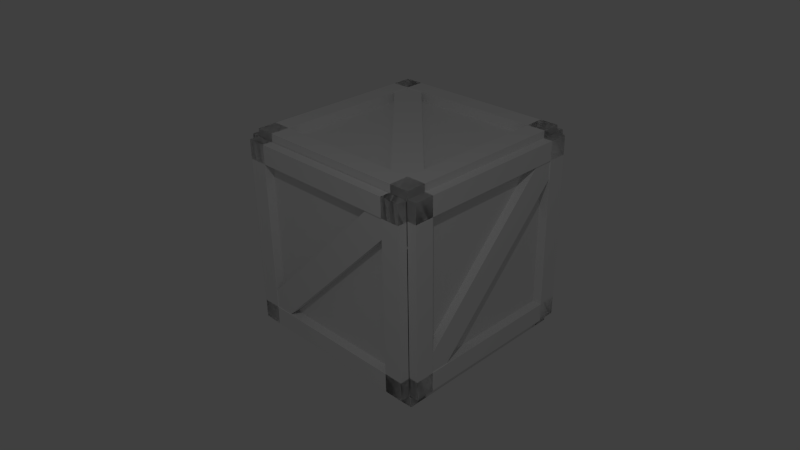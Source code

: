 # Source: crate.blend  (saved by Blender 2.69.0; exported with 4.5.12 LTS)
import bpy
from mathutils import Matrix  # noqa: F401  (used for matrix-valued properties, if any)

bpy.ops.wm.read_factory_settings(use_empty=True)
scene = bpy.context.scene
scene.name = 'Scene'

# ---- collections
col_collection_1 = bpy.data.collections.new('Collection 1'); scene.collection.children.link(col_collection_1)

# ---- materials (node trees are filled in below, after node groups)
mat_material = bpy.data.materials.new('Material')
mat_material.alpha_threshold = 0.0
mat_material.use_transparent_shadow = False
mat_material.roughness = 0.5
mat_material.line_color = (0.0, 0.0, 0.0, 1.0)

# ---- material node trees

# ---- world
world_world = bpy.data.worlds.new('World'); scene.world = world_world
world_world.color = (0.05088, 0.05088, 0.05088)
world_world.use_sun_shadow = False
world_world.sun_shadow_jitter_overblur = 0.0
world_world.cycles.sampling_method = 'MANUAL'
world_world.cycles.sample_map_resolution = 256

# ---- cameras
cam_camera = bpy.data.cameras.new('Camera')
cam_camera.clip_end = 100.0
cam_camera.lens = 35.0
cam_camera.sensor_width = 32.0
cam_camera.sensor_height = 18.0
cam_camera.ortho_scale = 7.314
cam_camera.dof.focus_distance = 0.0
cam_camera.dof.aperture_fstop = 128.0

# ---- lights
light_lamp = bpy.data.lights.new('Lamp', 'POINT')
light_lamp.transmission_factor = 0.0
light_lamp.cutoff_distance = 30.0
light_lamp.energy = 100.0
light_lamp.shadow_buffer_clip_start = 1.001
light_lamp.shadow_soft_size = 0.1
light_lamp.shadow_maximum_resolution = 0.006
light_lamp.use_absolute_resolution = True
light_lamp.cycles.use_multiple_importance_sampling = False

# ---- meshes
me_cube_004 = bpy.data.meshes.new('Cube.004')
me_cube_004.from_pydata([(-1.009, 0.9972, -0.9828), (-1.009, -1.003, -0.9828), (0.991, 0.7972, -0.9828), (0.991, -1.003, -0.9828), (0.991, 0.9972, -0.9828), (0.991, -1.003, -0.9828), (0.991, 0.9972, -0.9828), (-1.009, -1.003, -0.9828), (0.991, 0.7972, -0.9828), (0.791, 0.9972, -0.9828), (-1.009, -0.8028, -0.9828), (-0.809, -1.003, -0.9828), (0.991, 0.7972, -0.9828), (0.791, 0.9972, -0.9828), (-1.009, -0.8028, -0.9828), (-0.809, -1.003, -0.9828), (0.991, 0.7972, -0.9828), (0.791, 0.9972, -0.9828), (-1.009, -0.8028, -0.9828), (-0.809, -1.003, -0.9828), (0.991, 0.7972, -0.9828), (0.791, 0.9972, -0.9828), (-1.009, -0.8028, -0.9828), (-0.809, -1.003, -0.9828), (0.991, 0.7972, -1.073), (0.791, 0.9972, -1.073), (-1.009, -0.8028, -1.073), (-0.809, -1.003, -1.073), (0.991, -0.8028, -0.9828), (-1.009, -1.003, -1.083), (0.991, -1.003, -1.083), (-1.009, -0.8028, -1.083), (0.991, -0.8028, -1.083), (0.791, -1.003, -0.9828), (0.991, 0.9972, -1.083), (0.991, -1.003, -1.083), (0.791, 0.9972, -1.083), (0.791, -1.003, -1.083), (-0.809, 0.9972, -0.9828), (-1.009, 0.9972, -1.083), (-1.009, -1.003, -1.083), (-0.809, -1.003, -1.083), (-0.809, 0.9972, -1.083), (-1.009, 0.7972, -0.9828), (-1.009, 0.9972, -1.083), (0.991, 0.9972, -1.083), (0.991, 0.7972, -1.083), (-1.009, 0.7972, -1.083), (-0.809, -1.003, -0.9828), (0.991, 0.7972, -0.9828), (-0.809, -1.003, -0.9828), (-0.809, -1.003, -0.9828), (-0.809, -1.003, -0.9828), (0.991, -1.003, -1.083), (-1.009, -1.003, -1.083), (-1.009, 0.9972, -1.083), (0.991, 0.9972, -1.083), (0.9845, 1.0, 1.023), (0.9845, -1.0, 1.023), (-1.016, 0.8, 1.023), (-1.016, -1.0, 1.023), (-1.016, 1.0, 1.023), (-1.016, -1.0, 1.023), (-1.016, 1.0, 1.023), (0.9845, -1.0, 1.023), (-1.016, 0.8, 1.023), (-0.8155, 1.0, 1.023), (0.9845, -0.8, 1.023), (0.7845, -1.0, 1.023), (-1.016, 0.8, 1.023), (-0.8155, 1.0, 1.023), (0.9845, -0.8, 1.023), (0.7845, -1.0, 1.023), (-1.016, 0.8, 1.023), (-0.8155, 1.0, 1.023), (0.9845, -0.8, 1.023), (0.7845, -1.0, 1.023), (-1.016, 0.8, 1.023), (-0.8155, 1.0, 1.023), (0.9845, -0.8, 1.023), (0.7845, -1.0, 1.023), (-1.016, 0.8, 1.113), (-0.8155, 1.0, 1.113), (0.9845, -0.8, 1.113), (0.7845, -1.0, 1.113), (-1.016, -0.8, 1.023), (0.9845, -1.0, 1.123), (-1.016, -1.0, 1.123), (0.9845, -0.8, 1.123), (-1.016, -0.8, 1.123), (-0.8155, -1.0, 1.023), (-1.016, 1.0, 1.123), (-1.016, -1.0, 1.123), (-0.8155, 1.0, 1.123), (-0.8155, -1.0, 1.123), (0.7845, 1.0, 1.023), (0.9845, 1.0, 1.123), (0.9845, -1.0, 1.123), (0.7845, -1.0, 1.123), (0.7845, 1.0, 1.123), (0.9845, 0.8, 1.023), (0.9845, 1.0, 1.123), (-1.016, 1.0, 1.123), (-1.016, 0.8, 1.123), (0.9845, 0.8, 1.123), (0.7845, -1.0, 1.023), (-1.016, 0.8, 1.023), (0.7845, -1.0, 1.023), (0.7845, -1.0, 1.023), (0.7845, -1.0, 1.023), (-1.016, -1.0, 1.123), (0.9845, -1.0, 1.123), (0.9845, 1.0, 1.123), (-1.016, 1.0, 1.123), (1.0, 1.0, -1.0), (1.0, -1.0, -1.0), (1.0, 0.8, 1.0), (1.0, -1.0, 1.0), (1.0, 1.0, 1.0), (1.0, -1.0, 1.0), (1.0, 1.0, 1.0), (1.0, -1.0, -1.0), (1.0, 0.8, 1.0), (1.0, 1.0, 0.8), (1.0, -0.8, -1.0), (1.0, -1.0, -0.8), (1.0, 0.8, 1.0), (1.0, 1.0, 0.8), (1.0, -0.8, -1.0), (1.0, -1.0, -0.8), (1.0, 0.8, 1.0), (1.0, 1.0, 0.8), (1.0, -0.8, -1.0), (1.0, -1.0, -0.8), (1.0, 0.8, 1.0), (1.0, 1.0, 0.8), (1.0, -0.8, -1.0), (1.0, -1.0, -0.8), (1.09, 0.8, 1.0), (1.09, 1.0, 0.8), (1.09, -0.8, -1.0), (1.09, -1.0, -0.8), (1.0, -0.8, 1.0), (1.1, -1.0, -1.0), (1.1, -1.0, 1.0), (1.1, -0.8, -1.0), (1.1, -0.8, 1.0), (1.0, -1.0, 0.8), (1.1, 1.0, 1.0), (1.1, -1.0, 1.0), (1.1, 1.0, 0.8), (1.1, -1.0, 0.8), (1.0, 1.0, -0.8), (1.1, 1.0, -1.0), (1.1, -1.0, -1.0), (1.1, -1.0, -0.8), (1.1, 1.0, -0.8), (1.0, 0.8, -1.0), (1.1, 1.0, -1.0), (1.1, 1.0, 1.0), (1.1, 0.8, 1.0), (1.1, 0.8, -1.0), (1.0, -1.0, -0.8), (1.0, 0.8, 1.0), (1.0, -1.0, -0.8), (1.0, -1.0, -0.8), (1.0, -1.0, -0.8), (1.1, -1.0, 1.0), (1.1, -1.0, -1.0), (1.1, 1.0, -1.0), (1.1, 1.0, 1.0), (1.001, -1.007, -1.0), (-0.9988, -1.007, -1.0), (0.8012, -1.007, 1.0), (-0.9988, -1.007, 1.0), (1.001, -1.007, 1.0), (-0.9988, -1.007, 1.0), (1.001, -1.007, 1.0), (-0.9988, -1.007, -1.0), (0.8012, -1.007, 1.0), (1.001, -1.007, 0.8), (-0.7988, -1.007, -1.0), (-0.9988, -1.007, -0.8), (0.8012, -1.007, 1.0), (1.001, -1.007, 0.8), (-0.7988, -1.007, -1.0), (-0.9988, -1.007, -0.8), (0.8012, -1.007, 1.0), (1.001, -1.007, 0.8), (-0.7988, -1.007, -1.0), (-0.9988, -1.007, -0.8), (0.8012, -1.007, 1.0), (1.001, -1.007, 0.8), (-0.7988, -1.007, -1.0), (-0.9988, -1.007, -0.8), (0.8012, -1.097, 1.0), (1.001, -1.097, 0.8), (-0.7988, -1.097, -1.0), (-0.9988, -1.097, -0.8), (-0.7988, -1.007, 1.0), (-0.9988, -1.107, -1.0), (-0.9988, -1.107, 1.0), (-0.7988, -1.107, -1.0), (-0.7988, -1.107, 1.0), (-0.9988, -1.007, 0.8), (1.001, -1.107, 1.0), (-0.9988, -1.107, 1.0), (1.001, -1.107, 0.8), (-0.9988, -1.107, 0.8), (1.001, -1.007, -0.8), (1.001, -1.107, -1.0), (-0.9988, -1.107, -1.0), (-0.9988, -1.107, -0.8), (1.001, -1.107, -0.8), (0.8012, -1.007, -1.0), (1.001, -1.107, -1.0), (1.001, -1.107, 1.0), (0.8012, -1.107, 1.0), (0.8012, -1.107, -1.0), (-0.9988, -1.007, -0.8), (0.8012, -1.007, 1.0), (-0.9988, -1.007, -0.8), (-0.9988, -1.007, -0.8), (-0.9988, -1.007, -0.8), (-0.9988, -1.107, 1.0), (-0.9988, -1.107, -1.0), (1.001, -1.107, -1.0), (1.001, -1.107, 1.0), (-1.003, 0.9972, 0.9935), (-1.003, -1.003, 0.9935), (-1.003, 0.7972, -1.006), (-1.003, -1.003, -1.006), (-1.003, 0.9972, -1.006), (-1.003, -1.003, -1.006), (-1.003, 0.9972, -1.006), (-1.003, -1.003, 0.9935), (-1.003, 0.7972, -1.006), (-1.003, 0.9972, -0.8065), (-1.003, -0.8028, 0.9935), (-1.003, -1.003, 0.7935), (-1.003, 0.7972, -1.006), (-1.003, 0.9972, -0.8065), (-1.003, -0.8028, 0.9935), (-1.003, -1.003, 0.7935), (-1.003, 0.7972, -1.006), (-1.003, 0.9972, -0.8065), (-1.003, -0.8028, 0.9935), (-1.003, -1.003, 0.7935), (-1.003, 0.7972, -1.006), (-1.003, 0.9972, -0.8065), (-1.003, -0.8028, 0.9935), (-1.003, -1.003, 0.7935), (-1.093, 0.7972, -1.006), (-1.093, 0.9972, -0.8065), (-1.093, -0.8028, 0.9935), (-1.093, -1.003, 0.7935), (-1.003, -0.8028, -1.006), (-1.103, -1.003, 0.9935), (-1.103, -1.003, -1.006), (-1.103, -0.8028, 0.9935), (-1.103, -0.8028, -1.006), (-1.003, -1.003, -0.8065), (-1.103, 0.9972, -1.006), (-1.103, -1.003, -1.006), (-1.103, 0.9972, -0.8065), (-1.103, -1.003, -0.8065), (-1.003, 0.9972, 0.7935), (-1.103, 0.9972, 0.9935), (-1.103, -1.003, 0.9935), (-1.103, -1.003, 0.7935), (-1.103, 0.9972, 0.7935), (-1.003, 0.7972, 0.9935), (-1.103, 0.9972, 0.9935), (-1.103, 0.9972, -1.006), (-1.103, 0.7972, -1.006), (-1.103, 0.7972, 0.9935), (-1.003, -1.003, 0.7935), (-1.003, 0.7972, -1.006), (-1.003, -1.003, 0.7935), (-1.003, -1.003, 0.7935), (-1.003, -1.003, 0.7935), (-1.103, -1.003, -1.006), (-1.103, -1.003, 0.9935), (-1.103, 0.9972, 0.9935), (-1.103, 0.9972, -1.006), (0.9983, 0.9988, 0.9935), (-1.002, 0.9988, 0.9935), (0.7983, 0.9988, -1.006), (-1.002, 0.9988, -1.006), (0.9983, 0.9989, -1.006), (-1.002, 0.9988, -1.006), (0.9983, 0.9989, -1.006), (-1.002, 0.9988, 0.9935), (0.7983, 0.9988, -1.006), (0.9983, 0.9989, -0.8065), (-0.8017, 0.9988, 0.9935), (-1.002, 0.9988, 0.7935), (0.7983, 0.9988, -1.006), (0.9983, 0.9989, -0.8065), (-0.8017, 0.9988, 0.9935), (-1.002, 0.9988, 0.7935), (0.7983, 0.9988, -1.006), (0.9983, 0.9989, -0.8065), (-0.8017, 0.9988, 0.9935), (-1.002, 0.9988, 0.7935), (0.7983, 0.9988, -1.006), (0.9983, 0.9989, -0.8065), (-0.8017, 0.9988, 0.9935), (-1.002, 0.9988, 0.7935), (0.7983, 1.089, -1.006), (0.9983, 1.089, -0.8065), (-0.8017, 1.089, 0.9935), (-1.002, 1.089, 0.7935), (-0.8017, 0.9988, -1.006), (-1.002, 1.099, 0.9935), (-1.002, 1.099, -1.006), (-0.8017, 1.099, 0.9935), (-0.8017, 1.099, -1.006), (-1.002, 0.9988, -0.8065), (0.9983, 1.099, -1.006), (-1.002, 1.099, -1.006), (0.9983, 1.099, -0.8065), (-1.002, 1.099, -0.8065), (0.9983, 0.9989, 0.7935), (0.9983, 1.099, 0.9935), (-1.002, 1.099, 0.9935), (-1.002, 1.099, 0.7935), (0.9983, 1.099, 0.7935), (0.7983, 0.9988, 0.9935), (0.9983, 1.099, 0.9935), (0.9983, 1.099, -1.006), (0.7983, 1.099, -1.006), (0.7983, 1.099, 0.9935), (-1.002, 0.9988, 0.7935), (0.7983, 0.9988, -1.006), (-1.002, 0.9988, 0.7935), (-1.002, 0.9988, 0.7935), (-1.002, 0.9988, 0.7935), (-1.002, 1.099, -1.006), (-1.002, 1.099, 0.9935), (0.9983, 1.099, 0.9935), (0.9983, 1.099, -1.006)], [(10, 1), (2, 49), (9, 4), (50, 51), (11, 5), (50, 49), (48, 50), (7, 48), (8, 5), (48, 3), (6, 2), (2, 3), (4, 8), (0, 9), (0, 10), (1, 11), (8, 12), (9, 13), (10, 14), (11, 15), (51, 52), (3, 6), (3, 53), (52, 7), (7, 54), (56, 55), (6, 56), (67, 58), (59, 106), (66, 61), (107, 108), (68, 62), (107, 106), (105, 107), (64, 105), (65, 62), (105, 60), (63, 59), (59, 60), (61, 65), (57, 66), (57, 67), (58, 68), (65, 69), (66, 70), (67, 71), (68, 72), (108, 109), (60, 63), (60, 110), (109, 64), (64, 111), (113, 112), (63, 113), (124, 115), (116, 163), (123, 118), (164, 165), (125, 119), (164, 163), (162, 164), (121, 162), (122, 119), (162, 117), (120, 116), (116, 117), (118, 122), (114, 123), (114, 124), (115, 125), (122, 126), (123, 127), (124, 128), (125, 129), (165, 166), (117, 120), (117, 167), (166, 121), (121, 168), (170, 169), (120, 170), (181, 172), (173, 220), (180, 175), (221, 222), (182, 176), (221, 220), (219, 221), (178, 219), (179, 176), (219, 174), (177, 173), (173, 174), (175, 179), (171, 180), (171, 181), (172, 182), (179, 183), (180, 184), (181, 185), (182, 186), (222, 223), (174, 177), (174, 224), (223, 178), (178, 225), (227, 226), (177, 227), (238, 229), (230, 277), (237, 232), (278, 279), (239, 233), (278, 277), (276, 278), (235, 276), (236, 233), (276, 231), (234, 230), (230, 231), (232, 236), (228, 237), (228, 238), (229, 239), (236, 240), (237, 241), (238, 242), (239, 243), (279, 280), (231, 234), (231, 281), (280, 235), (235, 282), (284, 283), (234, 284), (295, 286), (287, 334), (294, 289), (335, 336), (296, 290), (335, 334), (333, 335), (292, 333), (293, 290), (333, 288), (291, 287), (287, 288), (289, 293), (285, 294), (285, 295), (286, 296), (293, 297), (294, 298), (295, 299), (296, 300), (336, 337), (288, 291), (288, 338), (337, 292), (292, 339), (341, 340), (291, 341)], [(15, 14, 13, 12), (18, 19, 23, 22), (14, 15, 19, 18), (13, 14, 18, 17), (12, 13, 17, 16), (15, 12, 16, 19), (22, 23, 27, 26), (17, 18, 22, 21), (16, 17, 21, 20), (19, 16, 20, 23), (27, 24, 25, 26), (21, 22, 26, 25), (20, 21, 25, 24), (23, 20, 24, 27), (5, 28, 4, 38, 0, 43, 1, 33), (22, 28, 32, 31), (30, 29, 31, 32), (1, 22, 31, 29), (28, 5, 30, 32), (5, 33, 1, 29, 30), (21, 4, 34, 36), (37, 36, 34, 35), (4, 5, 35, 34), (33, 21, 36, 37), (5, 33, 37, 35), (38, 23, 41, 42), (39, 42, 41, 40), (23, 1, 40, 41), (1, 43, 0, 39, 40), (0, 38, 42, 39), (0, 4, 45, 44), (46, 47, 44, 45), (4, 20, 46, 45), (20, 43, 47, 46), (43, 0, 44, 47), (72, 71, 70, 69), (75, 76, 80, 79), (71, 72, 76, 75), (70, 71, 75, 74), (69, 70, 74, 73), (72, 69, 73, 76), (79, 80, 84, 83), (74, 75, 79, 78), (73, 74, 78, 77), (76, 73, 77, 80), (84, 81, 82, 83), (78, 79, 83, 82), (77, 78, 82, 81), (80, 77, 81, 84), (62, 85, 61, 95, 57, 100, 58, 90), (79, 85, 89, 88), (87, 86, 88, 89), (58, 79, 88, 86), (85, 62, 87, 89), (62, 90, 58, 86, 87), (78, 61, 91, 93), (94, 93, 91, 92), (61, 62, 92, 91), (90, 78, 93, 94), (62, 90, 94, 92), (95, 80, 98, 99), (96, 99, 98, 97), (80, 58, 97, 98), (58, 100, 57, 96, 97), (57, 95, 99, 96), (57, 61, 102, 101), (103, 104, 101, 102), (61, 77, 103, 102), (77, 100, 104, 103), (100, 57, 101, 104), (129, 128, 127, 126), (132, 133, 137, 136), (128, 129, 133, 132), (127, 128, 132, 131), (126, 127, 131, 130), (129, 126, 130, 133), (136, 137, 141, 140), (131, 132, 136, 135), (130, 131, 135, 134), (133, 130, 134, 137), (141, 138, 139, 140), (135, 136, 140, 139), (134, 135, 139, 138), (137, 134, 138, 141), (119, 142, 118, 152, 114, 157, 115, 147), (136, 142, 146, 145), (144, 143, 145, 146), (115, 136, 145, 143), (142, 119, 144, 146), (119, 147, 115, 143, 144), (135, 118, 148, 150), (151, 150, 148, 149), (118, 119, 149, 148), (147, 135, 150, 151), (119, 147, 151, 149), (152, 137, 155, 156), (153, 156, 155, 154), (137, 115, 154, 155), (115, 157, 114, 153, 154), (114, 152, 156, 153), (114, 118, 159, 158), (160, 161, 158, 159), (118, 134, 160, 159), (134, 157, 161, 160), (157, 114, 158, 161), (186, 185, 184, 183), (189, 190, 194, 193), (185, 186, 190, 189), (184, 185, 189, 188), (183, 184, 188, 187), (186, 183, 187, 190), (193, 194, 198, 197), (188, 189, 193, 192), (187, 188, 192, 191), (190, 187, 191, 194), (198, 195, 196, 197), (192, 193, 197, 196), (191, 192, 196, 195), (194, 191, 195, 198), (176, 199, 175, 209, 171, 214, 172, 204), (193, 199, 203, 202), (201, 200, 202, 203), (172, 193, 202, 200), (199, 176, 201, 203), (176, 204, 172, 200, 201), (192, 175, 205, 207), (208, 207, 205, 206), (175, 176, 206, 205), (204, 192, 207, 208), (176, 204, 208, 206), (209, 194, 212, 213), (210, 213, 212, 211), (194, 172, 211, 212), (172, 214, 171, 210, 211), (171, 209, 213, 210), (171, 175, 216, 215), (217, 218, 215, 216), (175, 191, 217, 216), (191, 214, 218, 217), (214, 171, 215, 218), (243, 242, 241, 240), (246, 247, 251, 250), (242, 243, 247, 246), (241, 242, 246, 245), (240, 241, 245, 244), (243, 240, 244, 247), (250, 251, 255, 254), (245, 246, 250, 249), (244, 245, 249, 248), (247, 244, 248, 251), (255, 252, 253, 254), (249, 250, 254, 253), (248, 249, 253, 252), (251, 248, 252, 255), (233, 256, 232, 266, 228, 271, 229, 261), (250, 256, 260, 259), (258, 257, 259, 260), (229, 250, 259, 257), (256, 233, 258, 260), (233, 261, 229, 257, 258), (249, 232, 262, 264), (265, 264, 262, 263), (232, 233, 263, 262), (261, 249, 264, 265), (233, 261, 265, 263), (266, 251, 269, 270), (267, 270, 269, 268), (251, 229, 268, 269), (229, 271, 228, 267, 268), (228, 266, 270, 267), (228, 232, 273, 272), (274, 275, 272, 273), (232, 248, 274, 273), (248, 271, 275, 274), (271, 228, 272, 275), (300, 299, 298, 297), (303, 304, 308, 307), (299, 300, 304, 303), (298, 299, 303, 302), (297, 298, 302, 301), (300, 297, 301, 304), (307, 308, 312, 311), (302, 303, 307, 306), (301, 302, 306, 305), (304, 301, 305, 308), (312, 309, 310, 311), (306, 307, 311, 310), (305, 306, 310, 309), (308, 305, 309, 312), (290, 313, 289, 323, 285, 328, 286, 318), (307, 313, 317, 316), (315, 314, 316, 317), (286, 307, 316, 314), (313, 290, 315, 317), (290, 318, 286, 314, 315), (306, 289, 319, 321), (322, 321, 319, 320), (289, 290, 320, 319), (318, 306, 321, 322), (290, 318, 322, 320), (323, 308, 326, 327), (324, 327, 326, 325), (308, 286, 325, 326), (286, 328, 285, 324, 325), (285, 323, 327, 324), (285, 289, 330, 329), (331, 332, 329, 330), (289, 305, 331, 330), (305, 328, 332, 331), (328, 285, 329, 332)])
me_cube_004.materials.append(mat_material)
me_cube_004.use_remesh_preserve_volume = False
me_cube_004.use_remesh_preserve_attributes = False
me_cube_004.use_mirror_vertex_groups = False
me_cube_004.update()

# ---- objects
ob_crate = bpy.data.objects.new('Crate', me_cube_004)
ob_lamp = bpy.data.objects.new('Lamp', light_lamp)
ob_camera = bpy.data.objects.new('Camera', cam_camera)

# ---- transforms, parenting, visibility, modifiers, constraints
ob_crate.location = (0.00115, 0.001719, -0.006465)
ob_crate.rotation_euler = (1.042e-14, 3.142, -1.571)
ob_crate.lock_rotations_4d = False
ob_crate.empty_display_type = 'ARROWS'
ob_crate.lineart.crease_threshold = 0.0
ob_lamp.location = (-4.215, -4.105, 5.868)
ob_lamp.rotation_euler = (0.6503, 0.05522, 1.866)
ob_lamp.lock_rotations_4d = False
ob_lamp.empty_display_type = 'ARROWS'
ob_lamp.color = (0.0, 0.0, 0.0, 0.0)
ob_lamp.lineart.crease_threshold = 0.0
ob_camera.location = (-5.453, -5.532, 4.121)
ob_camera.rotation_euler = (1.085, 0.01654, -0.7758)
ob_camera.scale = (1.0, 1.0, 1.0)
ob_camera.lock_rotations_4d = False
ob_camera.empty_display_type = 'ARROWS'
ob_camera.color = (0.0, 0.0, 0.0, 0.0)
ob_camera.display_type = 'WIRE'
ob_camera.lineart.crease_threshold = 0.0

# ---- collection membership
col_collection_1.objects.link(ob_crate)
col_collection_1.objects.link(ob_lamp)
col_collection_1.objects.link(ob_camera)

# ---- scene / render settings (as saved in the file)
scene.camera = ob_camera
scene.frame_start = 1; scene.frame_end = 250; scene.frame_set(1)
scene.render.engine = 'BLENDER_EEVEE_NEXT'
scene.render.resolution_percentage = 50
scene.render.dither_intensity = 0.0
scene.cycles.use_denoising = False
scene.cycles.samples = 10
scene.cycles.sampling_pattern = 'TABULATED_SOBOL'
scene.cycles.light_sampling_threshold = 0.0
scene.cycles.use_adaptive_sampling = False
scene.cycles.use_light_tree = False
scene.cycles.blur_glossy = 0.0
scene.cycles.volume_bounces = 1
scene.cycles.pixel_filter_type = 'GAUSSIAN'
scene.cycles.sample_clamp_indirect = 0.0
scene.view_settings.view_transform = 'Standard'
bpy.context.view_layer.update()
